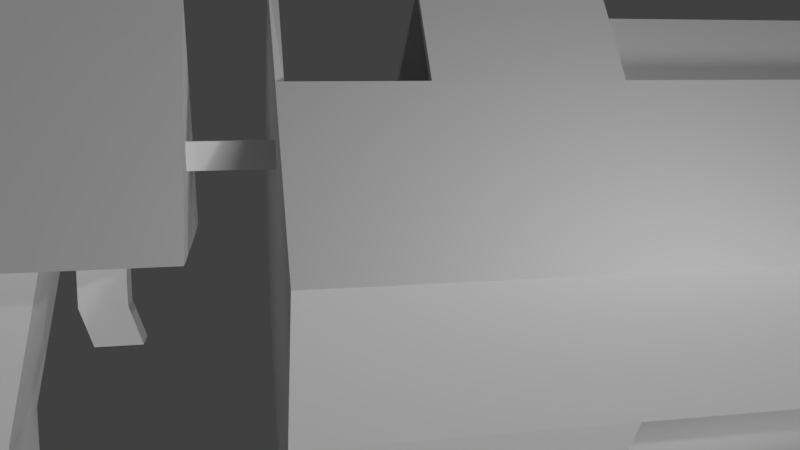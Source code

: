 # Source: Arma.blend  (saved by Blender 2.79.0; exported with 4.5.12 LTS)
import bpy
from mathutils import Matrix  # noqa: F401  (used for matrix-valued properties, if any)

bpy.ops.wm.read_factory_settings(use_empty=True)
scene = bpy.context.scene
scene.name = 'Scene'

# ---- collections
col_collection_1 = bpy.data.collections.new('Collection 1'); scene.collection.children.link(col_collection_1)

# ---- world
world_world = bpy.data.worlds.new('World'); scene.world = world_world
world_world.color = (0.05088, 0.05088, 0.05088)
world_world.use_sun_shadow = False
world_world.sun_shadow_jitter_overblur = 0.0
world_world.cycles.sampling_method = 'MANUAL'

# ---- cameras
cam_camera = bpy.data.cameras.new('Camera')
cam_camera.clip_end = 100.0
cam_camera.lens = 35.0
cam_camera.sensor_width = 32.0
cam_camera.sensor_height = 18.0
cam_camera.ortho_scale = 7.314
cam_camera.dof.focus_distance = 0.0
cam_camera.dof.aperture_fstop = 128.0

# ---- lights
light_sun = bpy.data.lights.new('Sun', 'SUN')
light_sun.transmission_factor = 0.0
light_sun.angle = 0.1993
light_sun.energy = 1.0
light_sun.shadow_buffer_clip_start = 0.5
light_sun.shadow_soft_size = 0.1
light_sun.shadow_cascade_max_distance = 1000.0
light_lamp_001 = bpy.data.lights.new('Lamp.001', 'POINT')
light_lamp_001.transmission_factor = 0.0
light_lamp_001.cutoff_distance = 30.0
light_lamp_001.energy = 100.0
light_lamp_001.shadow_buffer_clip_start = 1.001
light_lamp_001.shadow_soft_size = 0.1
light_lamp_001.shadow_maximum_resolution = 0.006
light_lamp_001.use_absolute_resolution = True
light_lamp = bpy.data.lights.new('Lamp', 'POINT')
light_lamp.transmission_factor = 0.0
light_lamp.cutoff_distance = 30.0
light_lamp.energy = 100.0
light_lamp.shadow_buffer_clip_start = 1.001
light_lamp.shadow_soft_size = 0.1
light_lamp.shadow_maximum_resolution = 0.006
light_lamp.use_absolute_resolution = True

# ---- meshes
me_cube_009 = bpy.data.meshes.new('Cube.009')
me_cube_009.from_pydata([(-1.463, -1.0, -2.16), (-1.463, -1.0, 1.0), (-1.463, 1.0, -2.16), (-1.463, 1.0, 1.0), (0.1852, -1.0, -2.16), (0.1852, -1.0, 1.0), (0.1852, 1.0, -2.16), (0.1852, 1.0, 1.0), (-1.463, 1.568, -3.846), (-1.463, -0.4325, -3.846), (0.1852, 1.568, -3.846), (0.1852, -0.4325, -3.846)], [], [(0, 1, 3, 2), (2, 3, 7, 6), (6, 7, 5, 4), (4, 5, 1, 0), (4, 0, 9, 11), (7, 3, 1, 5), (8, 10, 11, 9), (6, 4, 11, 10), (2, 6, 10, 8), (0, 2, 8, 9)])
_uv = me_cube_009.uv_layers.new(name='UVMap')
_uv.uv.foreach_set('vector', [0.2685, 0.2223, 0.2685, 0.2223, 0.2685, 0.2223, 0.2685, 0.2223, 0.2685, 0.2223, 0.2685, 0.2223, 0.2685, 0.2223, 0.2685, 0.2223, 0.2454, 0.2626, 0.2454, 0.2916, 0.227, 0.2916, 0.227, 0.2626, 0.2685, 0.2223, 0.2685, 0.2223, 0.2685, 0.2223, 0.2685, 0.2223, 0.2685, 0.2223, 0.2685, 0.2223, 0.2685, 0.2223, 0.2685, 0.2223, -0.02713, 0.04961, -0.02713, 0.04961, -0.02713, 0.04961, -0.02713, 0.04961, 0.3205, 0.7137, 0.3205, 0.7137, 0.3205, 0.7137, 0.3205, 0.7137, 0.2454, 0.2626, 0.227, 0.2626, 0.2322, 0.2471, 0.2506, 0.2471, 0.2634, 0.2109, 0.2634, 0.2109, 0.2634, 0.2109, 0.2634, 0.2109, 0.2685, 0.2223, 0.2685, 0.2223, 0.2685, 0.2223, 0.2685, 0.2223])
me_cube_009.use_remesh_preserve_volume = False
me_cube_009.use_remesh_preserve_attributes = False
me_cube_009.use_mirror_vertex_groups = False
me_cube_009.update()
me_cube_008 = bpy.data.meshes.new('Cube.008')
me_cube_008.from_pydata([(-1.0, -1.0, -1.0), (-1.0, -1.0, 1.0), (-1.0, 6.728, -1.0), (-1.0, 6.728, 1.0), (1.0, -1.0, -1.0), (1.0, -1.0, 1.0), (1.0, 6.728, -1.0), (1.0, 6.728, 1.0)], [], [(0, 1, 3, 2), (2, 3, 7, 6), (6, 7, 5, 4), (4, 5, 1, 0), (2, 6, 4, 0), (7, 3, 1, 5)])
_uv = me_cube_008.uv_layers.new(name='UVMap')
_uv.uv.foreach_set('vector', [0.2514, 0.2046, 0.2762, 0.2046, 0.2762, 0.2294, 0.2514, 0.2294, 0.2514, 0.2046, 0.2762, 0.2046, 0.2762, 0.2294, 0.2514, 0.2294, 0.2514, 0.2046, 0.2762, 0.2046, 0.2762, 0.2294, 0.2514, 0.2294, 0.2514, 0.2046, 0.2762, 0.2046, 0.2762, 0.2294, 0.2514, 0.2294, 0.2514, 0.2046, 0.2762, 0.2046, 0.2762, 0.2294, 0.2514, 0.2294, 0.2514, 0.2046, 0.2762, 0.2046, 0.2762, 0.2294, 0.2514, 0.2294])
me_cube_008.use_remesh_preserve_volume = False
me_cube_008.use_remesh_preserve_attributes = False
me_cube_008.use_mirror_vertex_groups = False
me_cube_008.update()
me_cube_004 = bpy.data.meshes.new('Cube.004')
me_cube_004.from_pydata([(-1.0, -1.0, -1.0), (-1.0, -1.0, 1.0), (-1.0, 6.647, -1.0), (-1.0, 6.647, 1.0), (1.0, -1.0, -1.0), (1.0, -1.0, 1.0), (1.0, 6.647, -1.0), (1.0, 6.647, 1.0)], [], [(0, 1, 3, 2), (2, 3, 7, 6), (6, 7, 5, 4), (4, 5, 1, 0), (2, 6, 4, 0), (7, 3, 1, 5)])
_uv = me_cube_004.uv_layers.new(name='UVMap')
_uv.uv.foreach_set('vector', [0.2716, 0.2252, 0.2716, 0.2252, 0.2716, 0.2252, 0.2716, 0.2252, 0.2587, 0.2476, 0.2587, 0.2093, 0.297, 0.2093, 0.297, 0.2476, 0.2716, 0.2252, 0.2716, 0.2252, 0.2716, 0.2252, 0.2716, 0.2252, 0.2716, 0.2252, 0.2716, 0.2252, 0.2716, 0.2252, 0.2716, 0.2252, 0.2716, 0.2252, 0.2716, 0.2252, 0.2716, 0.2252, 0.2716, 0.2252, 0.2716, 0.2252, 0.2716, 0.2252, 0.2716, 0.2252, 0.2716, 0.2252])
me_cube_004.use_remesh_preserve_volume = False
me_cube_004.use_remesh_preserve_attributes = False
me_cube_004.use_mirror_vertex_groups = False
me_cube_004.update()
me_cube_001 = bpy.data.meshes.new('Cube.001')
me_cube_001.from_pydata([(-0.5737, -1.0, -1.428), (-1.0, -1.0, 1.0), (-0.5737, 1.0, -1.428), (-1.0, 1.0, 1.0), (0.4356, -1.0, -0.434), (1.42, -1.0, 0.5661), (0.4356, 1.0, -0.434), (1.426, 1.0, 0.5725), (-0.5584, -0.9944, -1.416), (-0.986, -0.9944, 0.9921), (0.4283, -0.9944, -0.4206), (1.426, -0.9944, 0.5618), (-0.5737, -0.05876, -1.428), (-1.0, -0.05876, 1.0), (0.4356, -0.05876, -0.434), (1.423, -0.05876, 0.5691), (-0.17, 1.0, -1.03), (-0.02947, 1.0, 0.829), (-0.17, -1.0, -1.03), (-0.03202, -1.0, 0.8264), (-0.03082, -0.05876, 0.8276), (-0.17, -0.05876, -1.03), (-0.837, -1.0, 0.0717), (-0.837, 1.0, 0.0717), (1.047, 1.0, 0.1876), (1.044, -1.0, 0.1836), (1.045, -0.05876, 0.1855), (-0.837, -0.05876, 0.0717), (-0.08319, 1.0, 0.1181), (-0.5737, -0.7713, -1.428), (1.421, -0.7713, 0.5668), (-1.0, -0.7713, 1.0), (2.496, -1.301, -1.831), (-0.03173, -0.7713, 0.8267), (-0.17, -0.7713, -1.03), (-0.837, -0.7713, 0.0717), (1.044, -0.7713, 0.1841), (0.5634, 1.0, 0.7245), (0.07664, -1.0, -0.7874), (0.5612, -0.05876, 0.7224), (0.07664, 1.0, -0.7874), (0.5592, -1.0, 0.7204), (0.07664, -0.05876, -0.7874), (0.3772, 1.0, 0.1464), (0.5597, -0.7713, 0.7209), (0.07664, -0.7713, -0.7874), (-0.7163, 1.0, -0.6155), (0.767, 1.0, -0.09735), (0.7649, -1.0, -0.09948), (0.7659, -0.05876, -0.09848), (-0.7163, -0.05876, -0.6155), (-0.123, 1.0, -0.4083), (-0.7163, -1.0, -0.6155), (0.7651, -0.7713, -0.09924), (-0.7163, -0.7713, -0.6155), (0.2395, 1.0, -0.2816), (1.764, -1.301, -1.098), (1.435, -1.301, -1.433), (1.076, -1.301, -1.786), (1.435, -0.3594, -1.433), (1.765, -0.3594, -1.097), (1.764, -1.072, -1.098), (1.076, -0.3594, -1.786), (1.076, -1.072, -1.786), (2.167, -1.301, -2.165), (1.808, -1.301, -2.519), (2.167, -1.072, -2.165), (2.167, -0.3594, -2.165), (2.497, -0.3594, -1.83), (2.497, -1.072, -1.83), (1.808, -0.3594, -2.519), (1.808, -1.072, -2.519), (-1.0, 0.5551, 1.0), (0.4356, 0.555, -0.434), (-0.5737, 0.5551, -1.428), (1.425, 0.5551, 0.571), (-0.17, 0.5551, -1.03), (-0.03004, 0.5551, 0.8284), (1.047, 0.5551, 0.1867), (-0.837, 0.5551, 0.0717), (0.5624, 0.5551, 0.7236), (0.07664, 0.555, -0.7874), (-0.7163, 0.5551, -0.6155), (0.7665, 0.555, -0.09782), (-0.5737, 0.2104, -1.428), (1.424, 0.2104, 0.5699), (-0.17, 0.2104, -1.03), (-0.03048, 0.2104, 0.828), (1.046, 0.2104, 0.186), (0.5617, 0.2104, 0.7229), (0.07664, 0.2103, -0.7874), (0.7662, 0.2103, -0.09819), (-1.0, 0.2104, 1.0), (0.4356, 0.2103, -0.434), (-0.837, 0.2104, 0.0717), (-0.7163, 0.2104, -0.6155)], [], [(79, 72, 3, 23), (43, 37, 7, 24), (36, 30, 5, 25), (42, 14, 59, 62), (33, 31, 1, 19), (8, 9, 11, 10), (87, 92, 13, 20), (90, 93, 14, 42), (88, 85, 15, 26), (35, 31, 13, 27), (84, 86, 21, 12), (89, 87, 20, 39), (44, 33, 19, 41), (29, 34, 18, 0), (23, 3, 17, 28), (46, 23, 28, 51), (54, 35, 27, 50), (91, 88, 26, 49), (53, 36, 25, 48), (55, 43, 24, 47), (82, 79, 23, 46), (49, 26, 36, 53), (52, 22, 35, 54), (12, 21, 34, 29), (39, 20, 33, 44), (22, 1, 31, 35), (20, 13, 31, 33), (48, 4, 57, 56), (26, 15, 30, 36), (21, 42, 45, 34), (15, 39, 44, 30), (51, 28, 43, 55), (30, 44, 41, 5), (85, 89, 39, 15), (86, 90, 42, 21), (34, 45, 38, 18), (28, 17, 37, 43), (16, 51, 55, 40), (0, 52, 54, 29), (45, 42, 62, 63), (74, 82, 46, 2), (40, 55, 47, 6), (49, 53, 61, 60), (93, 91, 49, 14), (29, 54, 50, 12), (2, 46, 51, 16), (62, 59, 67, 70), (60, 61, 69, 68), (57, 58, 65, 64), (58, 63, 71, 65), (14, 49, 60, 59), (4, 38, 58, 57), (38, 45, 63, 58), (53, 48, 56, 61), (71, 66, 64, 65), (70, 67, 66, 71), (67, 68, 69, 66), (66, 69, 32, 64), (61, 56, 32, 69), (59, 60, 68, 67), (63, 62, 70, 71), (56, 57, 64, 32), (6, 47, 83, 73), (84, 95, 82, 74), (16, 40, 81, 76), (7, 37, 80, 75), (95, 94, 79, 82), (47, 24, 78, 83), (37, 17, 77, 80), (2, 16, 76, 74), (24, 7, 75, 78), (40, 6, 73, 81), (17, 3, 72, 77), (94, 92, 72, 79), (27, 13, 92, 94), (50, 27, 94, 95), (12, 50, 95, 84), (73, 83, 91, 93), (76, 81, 90, 86), (75, 80, 89, 85), (83, 78, 88, 91), (80, 77, 87, 89), (74, 76, 86, 84), (78, 75, 85, 88), (81, 73, 93, 90), (77, 72, 92, 87)])
_uv = me_cube_001.uv_layers.new(name='UVMap')
_uv.uv.foreach_set('vector', [0.4597, 0.7124, 0.4597, 0.5344, 0.5125, 0.5344, 0.5125, 0.7124, 0.1315, 0.2618, 0.09781, 0.3633, 0.0, 0.3068, 0.05222, 0.2476, 0.4853, 0.103, 0.4853, 0.001509, 0.5125, 0.001704, 0.5125, 0.1031, 0.202, 0.3108, 0.2011, 0.3087, 0.2039, 0.308, 0.2039, 0.308, 0.7228, 0.1858, 0.7228, 8.558e-07, 0.75, 9.459e-07, 0.75, 0.1858, 0.2384, 0.9949, 0.0, 0.7309, 0.2384, 0.4656, 0.2374, 0.7301, 0.6063, 0.186, 0.6063, 3.829e-07, 0.6382, 4.73e-07, 0.6382, 0.186, 0.3688, 0.362, 0.3688, 0.2668, 0.4007, 0.2668, 0.4007, 0.362, 0.3688, 0.1024, 0.3688, 0.0006729, 0.4007, 0.0009022, 0.4007, 0.1026, 0.3022, 0.7124, 0.3022, 0.5344, 0.3868, 0.5344, 0.3868, 0.7124, 0.3688, 0.5344, 0.3688, 0.4273, 0.4007, 0.4273, 0.4007, 0.5344, 0.6063, 0.2997, 0.6063, 0.186, 0.6382, 0.186, 0.6382, 0.2996, 0.7228, 0.2993, 0.7228, 0.1858, 0.75, 0.1858, 0.75, 0.2993, 0.4853, 0.5344, 0.4853, 0.4273, 0.5125, 0.4273, 0.5125, 0.5344, 0.275, 0.2876, 0.275, 0.4656, 0.165, 0.4021, 0.1859, 0.2716, 0.275, 0.1558, 0.275, 0.2876, 0.1859, 0.2716, 0.2013, 0.1749, 0.3022, 0.8442, 0.3022, 0.7124, 0.3868, 0.7124, 0.3868, 0.8442, 0.3688, 0.1778, 0.3688, 0.1024, 0.4007, 0.1026, 0.4007, 0.1779, 0.4853, 0.1781, 0.4853, 0.103, 0.5125, 0.1031, 0.5125, 0.1781, 0.1564, 0.1867, 0.1315, 0.2618, 0.05222, 0.2476, 0.09087, 0.2037, 0.4597, 0.8442, 0.4597, 0.7124, 0.5125, 0.7124, 0.5125, 0.8442, 0.4007, 0.1779, 0.4007, 0.1026, 0.4853, 0.103, 0.4853, 0.1781, 0.275, 0.8442, 0.275, 0.7124, 0.3022, 0.7124, 0.3022, 0.8442, 0.4007, 0.5344, 0.4007, 0.4273, 0.4853, 0.4273, 0.4853, 0.5344, 0.6382, 0.2996, 0.6382, 0.186, 0.7228, 0.1858, 0.7228, 0.2993, 0.275, 0.7124, 0.275, 0.5344, 0.3022, 0.5344, 0.3022, 0.7124, 0.6382, 0.186, 0.6382, 4.73e-07, 0.7228, 8.558e-07, 0.7228, 0.1858, 0.2067, 0.3025, 0.2102, 0.3061, 0.2039, 0.3079, 0.2038, 0.3079, 0.4007, 0.1026, 0.4007, 0.0009022, 0.4853, 0.001509, 0.4853, 0.103, 0.4007, 0.4273, 0.4007, 0.362, 0.4853, 0.362, 0.4853, 0.4273, 0.6382, 0.4649, 0.6382, 0.2996, 0.7228, 0.2993, 0.7228, 0.4646, 0.2013, 0.1749, 0.1859, 0.2716, 0.1315, 0.2618, 0.1564, 0.1867, 0.7228, 0.4646, 0.7228, 0.2993, 0.75, 0.2993, 0.75, 0.4645, 0.6063, 0.4651, 0.6063, 0.2997, 0.6382, 0.2996, 0.6382, 0.4649, 0.3688, 0.4273, 0.3688, 0.362, 0.4007, 0.362, 0.4007, 0.4273, 0.4853, 0.4273, 0.4853, 0.362, 0.5125, 0.362, 0.5125, 0.4273, 0.1859, 0.2716, 0.165, 0.4021, 0.09781, 0.3633, 0.1315, 0.2618, 0.2196, 0.06076, 0.2013, 0.1749, 0.1564, 0.1867, 0.1858, 0.09787, 0.275, 1.0, 0.275, 0.8442, 0.3022, 0.8442, 0.3022, 1.0, 0.207, 0.3118, 0.202, 0.3108, 0.2039, 0.308, 0.2039, 0.3079, 0.4597, 1.0, 0.4597, 0.8442, 0.5125, 0.8442, 0.5125, 1.0, 0.1858, 0.09787, 0.1564, 0.1867, 0.09087, 0.2037, 0.1365, 0.1519, 0.2008, 0.3066, 0.2048, 0.3028, 0.2038, 0.308, 0.2038, 0.308, 0.3688, 0.2668, 0.3688, 0.1778, 0.4007, 0.1779, 0.4007, 0.2668, 0.3022, 1.0, 0.3022, 0.8442, 0.3868, 0.8442, 0.3868, 1.0, 0.275, 0.0, 0.275, 0.1558, 0.2013, 0.1749, 0.2196, 0.06076, 0.2039, 0.308, 0.2039, 0.308, 0.2039, 0.308, 0.2039, 0.308, 0.2038, 0.308, 0.2038, 0.308, 0.2039, 0.308, 0.2039, 0.308, 0.2039, 0.3079, 0.2039, 0.3079, 0.2039, 0.308, 0.2039, 0.308, 0.2039, 0.3079, 0.2039, 0.3079, 0.2039, 0.308, 0.2039, 0.308, 0.2011, 0.3087, 0.2008, 0.3066, 0.2038, 0.308, 0.2039, 0.308, 0.2102, 0.3061, 0.2087, 0.3113, 0.2039, 0.3079, 0.2039, 0.3079, 0.2087, 0.3113, 0.207, 0.3118, 0.2039, 0.3079, 0.2039, 0.3079, 0.2048, 0.3028, 0.2067, 0.3025, 0.2038, 0.3079, 0.2038, 0.308, 0.2039, 0.308, 0.2039, 0.308, 0.2039, 0.308, 0.2039, 0.308, 0.2039, 0.308, 0.2039, 0.308, 0.2039, 0.308, 0.2039, 0.308, 0.2039, 0.308, 0.2039, 0.308, 0.2039, 0.308, 0.2039, 0.308, 0.2039, 0.308, 0.2039, 0.308, 0.2039, 0.308, 0.2039, 0.308, 0.2038, 0.308, 0.2038, 0.3079, 0.2039, 0.308, 0.2039, 0.308, 0.2039, 0.308, 0.2038, 0.308, 0.2039, 0.308, 0.2039, 0.308, 0.2039, 0.3079, 0.2039, 0.308, 0.2039, 0.308, 0.2039, 0.308, 0.2038, 0.3079, 0.2039, 0.3079, 0.2039, 0.308, 0.2039, 0.308, 0.275, 0.2668, 0.275, 0.1776, 0.3278, 0.1777, 0.3278, 0.2668, 0.4187, 1.0, 0.4187, 0.8442, 0.4597, 0.8442, 0.4597, 1.0, 0.275, 0.4273, 0.275, 0.362, 0.3278, 0.362, 0.3278, 0.4273, 0.5125, 0.4655, 0.5125, 0.2999, 0.5653, 0.2998, 0.5653, 0.4652, 0.4187, 0.8442, 0.4187, 0.7124, 0.4597, 0.7124, 0.4597, 0.8442, 0.275, 0.1776, 0.275, 0.102, 0.3278, 0.1023, 0.3278, 0.1777, 0.5125, 0.2999, 0.5125, 0.1862, 0.5653, 0.1861, 0.5653, 0.2998, 0.275, 0.5344, 0.275, 0.4273, 0.3278, 0.4273, 0.3278, 0.5344, 0.275, 0.102, 0.275, 0.0, 0.3278, 0.0003791, 0.3278, 0.1023, 0.275, 0.362, 0.275, 0.2668, 0.3278, 0.2668, 0.3278, 0.362, 0.5125, 0.1862, 0.5125, 0.0, 0.5653, 2.027e-07, 0.5653, 0.1861, 0.4187, 0.7124, 0.4187, 0.5344, 0.4597, 0.5344, 0.4597, 0.7124, 0.3868, 0.7124, 0.3868, 0.5344, 0.4187, 0.5344, 0.4187, 0.7124, 0.3868, 0.8442, 0.3868, 0.7124, 0.4187, 0.7124, 0.4187, 0.8442, 0.3868, 1.0, 0.3868, 0.8442, 0.4187, 0.8442, 0.4187, 1.0, 0.3278, 0.2668, 0.3278, 0.1777, 0.3688, 0.1778, 0.3688, 0.2668, 0.3278, 0.4273, 0.3278, 0.362, 0.3688, 0.362, 0.3688, 0.4273, 0.5653, 0.4652, 0.5653, 0.2998, 0.6063, 0.2997, 0.6063, 0.4651, 0.3278, 0.1777, 0.3278, 0.1023, 0.3688, 0.1024, 0.3688, 0.1778, 0.5653, 0.2998, 0.5653, 0.1861, 0.6063, 0.186, 0.6063, 0.2997, 0.3278, 0.5344, 0.3278, 0.4273, 0.3688, 0.4273, 0.3688, 0.5344, 0.3278, 0.1023, 0.3278, 0.0003791, 0.3688, 0.0006729, 0.3688, 0.1024, 0.3278, 0.362, 0.3278, 0.2668, 0.3688, 0.2668, 0.3688, 0.362, 0.5653, 0.1861, 0.5653, 2.027e-07, 0.6063, 3.829e-07, 0.6063, 0.186])
me_cube_001.use_remesh_preserve_volume = False
me_cube_001.use_remesh_preserve_attributes = False
me_cube_001.use_mirror_vertex_groups = False
me_cube_001.update()
me_cylinder_001 = bpy.data.meshes.new('Cylinder.001')
me_cylinder_001.from_pydata([(0.0, 0.5974, -9.14), (0.0, 0.9818, 0.6325), (0.1951, 0.5781, -9.14), (0.1951, 0.9626, 0.6325), (0.3827, 0.5212, -9.14), (0.3827, 0.9057, 0.6325), (0.5556, 0.4288, -9.14), (0.5556, 0.8133, 0.6325), (0.7071, 0.3045, -9.14), (0.7071, 0.6889, 0.6325), (0.8315, 0.1529, -9.14), (0.8315, 0.5374, 0.6325), (0.9239, -0.01997, -9.14), (0.9239, 0.3645, 0.6325), (0.9808, -0.2076, -9.14), (0.9808, 0.1769, 0.6325), (1.0, -0.4026, -9.14), (1.0, -0.01818, 0.6325), (0.9808, -0.5977, -9.14), (0.9808, -0.2133, 0.6325), (0.9239, -0.7853, -9.14), (0.9239, -0.4009, 0.6325), (0.8315, -0.9582, -9.14), (0.8315, -0.5738, 0.6325), (0.7071, -1.11, -9.14), (0.7071, -0.7253, 0.6325), (0.5556, -1.234, -9.14), (0.5556, -0.8497, 0.6325), (0.3827, -1.327, -9.14), (0.3827, -0.9421, 0.6325), (0.1951, -1.383, -9.14), (0.1951, -0.999, 0.6325), (-3.258e-07, -1.403, -9.14), (-3.258e-07, -1.018, 0.6325), (-0.1951, -1.383, -9.14), (-0.1951, -0.999, 0.6325), (-0.3827, -1.327, -9.14), (-0.3827, -0.9421, 0.6325), (-0.5556, -1.234, -9.14), (-0.5556, -0.8496, 0.6325), (-0.7071, -1.11, -9.14), (-0.7071, -0.7253, 0.6325), (-0.8315, -0.9582, -9.14), (-0.8315, -0.5738, 0.6325), (-0.9239, -0.7853, -9.14), (-0.9239, -0.4009, 0.6325), (-0.9808, -0.5977, -9.14), (-0.9808, -0.2133, 0.6325), (-1.0, -0.4026, -9.14), (-1.0, -0.01818, 0.6325), (-0.9808, -0.2076, -9.14), (-0.9808, 0.1769, 0.6325), (-0.9239, -0.01996, -9.14), (-0.9239, 0.3645, 0.6325), (-0.8315, 0.1529, -9.14), (-0.8315, 0.5374, 0.6325), (-0.7071, 0.3045, -9.14), (-0.7071, 0.6889, 0.6325), (-0.5556, 0.4288, -9.14), (-0.5556, 0.8133, 0.6325), (-0.3827, 0.5212, -9.14), (-0.3827, 0.9057, 0.6325), (-0.1951, 0.5781, -9.14), (-0.1951, 0.9626, 0.6325)], [], [(0, 1, 3, 2), (2, 3, 5, 4), (4, 5, 7, 6), (6, 7, 9, 8), (8, 9, 11, 10), (10, 11, 13, 12), (12, 13, 15, 14), (14, 15, 17, 16), (16, 17, 19, 18), (18, 19, 21, 20), (20, 21, 23, 22), (22, 23, 25, 24), (24, 25, 27, 26), (26, 27, 29, 28), (28, 29, 31, 30), (30, 31, 33, 32), (32, 33, 35, 34), (34, 35, 37, 36), (36, 37, 39, 38), (38, 39, 41, 40), (40, 41, 43, 42), (42, 43, 45, 44), (44, 45, 47, 46), (46, 47, 49, 48), (48, 49, 51, 50), (50, 51, 53, 52), (52, 53, 55, 54), (54, 55, 57, 56), (56, 57, 59, 58), (58, 59, 61, 60), (60, 61, 63, 62), (62, 63, 1, 0), (0, 2, 4, 6, 8, 10, 12, 14, 16, 18, 20, 22, 24, 26, 28, 30, 32, 34, 36, 38, 40, 42, 44, 46, 48, 50, 52, 54, 56, 58, 60, 62)])
me_cylinder_001.polygons.foreach_set('use_smooth', [True] * 33)
_uv = me_cylinder_001.uv_layers.new(name='UVMap')
_uv.uv.foreach_set('vector', [0.4028, 0.6466, 0.3745, 0.6316, 0.3765, 0.6285, 0.4013, 0.6488, 0.4013, 0.6488, 0.3765, 0.6285, 0.379, 0.6258, 0.3995, 0.6506, 0.3995, 0.6506, 0.379, 0.6258, 0.3821, 0.6237, 0.3973, 0.652, 0.3973, 0.652, 0.3821, 0.6237, 0.3855, 0.6222, 0.3949, 0.6529, 0.3949, 0.6529, 0.3855, 0.6222, 0.3891, 0.6216, 0.3924, 0.6534, 0.3924, 0.6534, 0.3891, 0.6216, 0.3928, 0.6216, 0.3898, 0.6533, 0.3898, 0.6533, 0.3928, 0.6216, 0.3964, 0.6224, 0.3874, 0.6527, 0.3874, 0.6527, 0.3964, 0.6224, 0.3998, 0.6239, 0.3851, 0.6517, 0.3851, 0.6517, 0.3998, 0.6239, 0.4028, 0.626, 0.383, 0.6502, 0.383, 0.6502, 0.4028, 0.626, 0.4053, 0.6286, 0.3813, 0.6484, 0.3813, 0.6484, 0.4053, 0.6286, 0.4072, 0.6316, 0.3799, 0.6463, 0.3799, 0.6463, 0.4072, 0.6316, 0.4085, 0.635, 0.379, 0.644, 0.379, 0.644, 0.4085, 0.635, 0.4092, 0.6385, 0.3785, 0.6416, 0.3785, 0.6416, 0.4092, 0.6385, 0.4092, 0.642, 0.3784, 0.6391, 0.3784, 0.6391, 0.4092, 0.642, 0.4085, 0.6456, 0.3789, 0.6367, 0.3789, 0.6367, 0.4085, 0.6456, 0.4072, 0.6489, 0.3798, 0.6344, 0.3798, 0.6344, 0.4072, 0.6489, 0.4051, 0.6518, 0.3812, 0.6323, 0.3812, 0.6323, 0.4051, 0.6518, 0.4026, 0.6543, 0.3829, 0.6305, 0.3829, 0.6305, 0.4026, 0.6543, 0.3996, 0.6563, 0.3849, 0.6291, 0.3849, 0.6291, 0.3996, 0.6563, 0.3963, 0.6578, 0.3872, 0.6281, 0.3872, 0.6281, 0.3963, 0.6578, 0.3928, 0.6586, 0.3897, 0.6276, 0.3897, 0.6276, 0.3928, 0.6586, 0.3892, 0.6587, 0.3922, 0.6276, 0.3922, 0.6276, 0.3892, 0.6587, 0.3856, 0.6581, 0.3946, 0.6281, 0.3946, 0.6281, 0.3856, 0.6581, 0.3822, 0.6569, 0.397, 0.629, 0.397, 0.629, 0.3822, 0.6569, 0.3791, 0.6549, 0.3991, 0.6304, 0.3991, 0.6304, 0.3791, 0.6549, 0.3764, 0.6524, 0.401, 0.6321, 0.401, 0.6321, 0.3764, 0.6524, 0.3743, 0.6494, 0.4025, 0.6342, 0.4025, 0.6342, 0.3743, 0.6494, 0.3728, 0.646, 0.4035, 0.6366, 0.4035, 0.6366, 0.3728, 0.646, 0.3721, 0.6423, 0.4041, 0.6391, 0.4041, 0.6391, 0.3721, 0.6423, 0.3722, 0.6386, 0.4042, 0.6417, 0.4042, 0.6417, 0.3722, 0.6386, 0.373, 0.635, 0.4037, 0.6442, 0.4037, 0.6442, 0.373, 0.635, 0.3745, 0.6316, 0.4028, 0.6466, 0.4028, 0.6466, 0.4013, 0.6488, 0.3995, 0.6506, 0.3973, 0.652, 0.3949, 0.6529, 0.3924, 0.6534, 0.3898, 0.6533, 0.3874, 0.6527, 0.3851, 0.6517, 0.383, 0.6502, 0.3813, 0.6484, 0.3799, 0.6463, 0.379, 0.644, 0.3785, 0.6416, 0.3784, 0.6391, 0.3789, 0.6367, 0.3798, 0.6344, 0.3812, 0.6323, 0.3829, 0.6305, 0.3849, 0.6291, 0.3872, 0.6281, 0.3897, 0.6276, 0.3922, 0.6276, 0.3946, 0.6281, 0.397, 0.629, 0.3991, 0.6304, 0.401, 0.6321, 0.4025, 0.6342, 0.4035, 0.6366, 0.4041, 0.6391, 0.4042, 0.6417, 0.4037, 0.6442])
me_cylinder_001.use_remesh_preserve_volume = False
me_cylinder_001.use_remesh_preserve_attributes = False
me_cylinder_001.use_mirror_vertex_groups = False
me_cylinder_001.update()
me_cube_006 = bpy.data.meshes.new('Cube.006')
me_cube_006.from_pydata([(-0.9161, -3.299, 0.4998), (-0.9161, 0.5139, 0.4998), (1.0, -3.643, 0.4776), (1.0, 0.6923, 0.4776), (0.0281, 0.4285, 1.56), (0.0281, -3.643, 1.56), (-0.5907, 1.0, 0.5822), (0.5508, 1.0, 0.5665), (0.0281, 1.319, 0.7199)], [], [(8, 4, 3, 7), (4, 1, 0, 5), (3, 4, 5, 2), (6, 1, 4, 8)])
_uv = me_cube_006.uv_layers.new(name='UVMap')
_uv.uv.foreach_set('vector', [0.1384, 0.3184, 0.141, 0.3206, 0.1349, 0.32, 0.1364, 0.3192, 0.147, 0.328, 0.141, 0.3283, 0.141, 0.3193, 0.147, 0.3184, 0.1349, 0.32, 0.141, 0.3206, 0.141, 0.3305, 0.1349, 0.3305, 0.1422, 0.3295, 0.141, 0.3283, 0.147, 0.328, 0.1445, 0.3305])
me_cube_006.use_remesh_preserve_volume = False
me_cube_006.use_remesh_preserve_attributes = False
me_cube_006.use_mirror_vertex_groups = False
me_cube_006.update()
me_cube_002 = bpy.data.meshes.new('Cube.002')
me_cube_002.from_pydata([(-0.7685, -3.433, -1.0), (-0.6292, -3.433, 1.0), (-0.7685, 1.0, -1.0), (-0.6292, 0.9913, 1.0), (0.7373, -3.433, -1.0), (0.5326, -3.433, 1.016), (0.7373, 1.0, -1.0), (0.5326, 0.9981, 1.016), (0.0, 1.0, -2.042), (0.0, 1.493, 1.601), (0.0, -3.433, -2.042), (0.0, -3.433, 1.657), (-1.483, -3.433, 0.0), (-1.483, 1.0, 0.0), (1.356, 1.0, 0.0), (1.356, -3.433, 0.0), (0.0, -3.433, 0.0), (-0.7685, 0.5627, -1.0), (-0.6292, 0.4295, 1.0), (0.7373, 0.5627, -1.0), (0.5326, 0.4295, 1.016), (0.0, 0.736, 1.657), (0.0, 0.5627, -2.042), (1.356, 0.5627, 0.0), (-1.483, 0.5627, 0.0), (-0.7685, -1.349, -1.0), (0.5326, -1.375, 1.016), (0.0, -1.315, 1.657), (0.0, -1.349, -2.042), (1.356, -1.349, 0.0), (-0.6292, -1.375, 1.0), (0.7373, -1.349, -1.0), (-1.483, -1.349, 0.0), (-0.7685, -2.538, -1.0), (0.5326, -2.553, 1.016), (0.0, -2.519, 1.657), (0.0, -2.538, -2.042), (1.356, -2.538, 0.0), (-0.6292, -2.553, 1.0), (0.7373, -2.538, -1.0), (-1.483, -2.538, 0.0), (-1.048, -3.433, 0.5091), (-1.048, 0.9956, 0.5091), (0.9367, 0.9991, 0.5173), (0.9367, -3.433, 0.5173), (0.0, -3.433, 0.8436), (0.9367, 0.4949, 0.5173), (-1.048, 0.4949, 0.5091), (-1.048, -1.363, 0.5091), (0.9367, -1.363, 0.5173), (-1.048, -2.546, 0.5091), (0.9367, -2.546, 0.5173), (0.6405, 0.9284, -0.963), (-0.7607, 0.9285, -0.9712), (0.006892, 0.9356, -1.991), (1.273, 0.9598, -0.1066), (-1.342, 0.9511, -0.1445), (-0.07459, 1.053, -0.1564)], [], [(47, 18, 3, 42), (51, 34, 5, 44), (45, 11, 1, 41), (36, 39, 4, 10), (12, 41, 50, 40), (29, 49, 51, 37), (33, 36, 10, 0), (44, 5, 11, 45), (4, 15, 16, 10), (10, 16, 12, 0), (39, 37, 15, 4), (17, 24, 13, 2), (25, 32, 24, 17), (6, 14, 23, 19), (2, 8, 22, 17), (7, 9, 21, 20), (9, 3, 18, 21), (8, 6, 19, 22), (43, 7, 20, 46), (48, 30, 18, 47), (50, 38, 30, 48), (33, 40, 32, 25), (19, 23, 29, 31), (46, 20, 26, 49), (0, 12, 40, 33), (41, 1, 38, 50), (31, 29, 37, 39), (25, 28, 36, 33), (26, 27, 35, 34), (27, 30, 38, 35), (28, 31, 39, 36), (49, 26, 34, 51), (23, 46, 49, 29), (40, 50, 48, 32), (32, 48, 47, 24), (14, 43, 46, 23), (15, 44, 45, 16), (16, 45, 41, 12), (37, 51, 44, 15), (24, 47, 42, 13), (53, 56, 57, 54), (54, 57, 55, 52)])
_uv = me_cube_002.uv_layers.new(name='UVMap')
_uv.uv.foreach_set('vector', [0.1936, 0.2026, 0.1132, 0.2159, 0.1132, 0.1019, 0.1936, 0.101, 0.3599, 0.8199, 0.4398, 0.8214, 0.4398, 1.0, 0.3599, 1.0, 0.6449, 0.3011, 0.5436, 0.3011, 0.6254, 0.1734, 0.6866, 0.08827, 0.2246, 0.3224, 0.2241, 0.3196, 0.2258, 0.32, 0.2257, 0.3213, 0.277, 1.0, 0.1936, 1.0, 0.1936, 0.8199, 0.277, 0.8184, 0.277, 0.577, 0.3599, 0.5797, 0.3599, 0.8199, 0.277, 0.8184, 0.2272, 0.3236, 0.2246, 0.3224, 0.2257, 0.3213, 0.2272, 0.3218, 0.6856, 0.4913, 0.6234, 0.4093, 0.5436, 0.3011, 0.6449, 0.3011, 0.2258, 0.32, 0.2266, 0.3186, 0.2277, 0.32, 0.2257, 0.3213, 0.2257, 0.3213, 0.2277, 0.32, 0.2288, 0.3215, 0.2272, 0.3218, 0.2241, 0.3196, 0.2256, 0.3173, 0.2266, 0.3186, 0.2258, 0.32, 0.2273, 0.36, 0.2564, 0.3473, 0.2648, 0.3575, 0.2273, 0.3739, 0.2273, 0.3283, 0.2334, 0.3261, 0.2564, 0.3473, 0.2273, 0.36, 0.1738, 0.3133, 0.1926, 0.2748, 0.203, 0.2857, 0.1882, 0.3143, 0.2273, 0.3739, 0.1883, 0.354, 0.1987, 0.3447, 0.2273, 0.36, 0.4398, 0.1004, 0.5382, 0.0, 0.5436, 0.1536, 0.4398, 0.2159, 0.005263, 0.0, 0.1132, 0.1019, 0.1132, 0.2159, 0.0, 0.1536, 0.1883, 0.354, 0.1738, 0.3133, 0.1882, 0.3143, 0.1987, 0.3447, 0.3599, 0.1002, 0.4398, 0.1004, 0.4398, 0.2159, 0.3599, 0.2026, 0.1936, 0.5797, 0.1132, 0.5823, 0.1132, 0.2159, 0.1936, 0.2026, 0.1936, 0.8199, 0.1132, 0.8214, 0.1132, 0.5823, 0.1936, 0.5797, 0.2272, 0.3236, 0.2299, 0.3227, 0.2334, 0.3261, 0.2273, 0.3283, 0.1882, 0.3143, 0.203, 0.2857, 0.2227, 0.3132, 0.219, 0.3187, 0.3599, 0.2026, 0.4398, 0.2159, 0.4398, 0.5823, 0.3599, 0.5797, 0.2272, 0.3218, 0.2288, 0.3215, 0.2299, 0.3227, 0.2272, 0.3236, 0.1936, 1.0, 0.1132, 1.0, 0.1132, 0.8214, 0.1936, 0.8199, 0.219, 0.3187, 0.2227, 0.3132, 0.2256, 0.3173, 0.2241, 0.3196, 0.2273, 0.3283, 0.2207, 0.3259, 0.2246, 0.3224, 0.2272, 0.3236, 0.4398, 0.5823, 0.5436, 0.5701, 0.5436, 0.8145, 0.4398, 0.8214, 2.97e-08, 0.5701, 0.1132, 0.5823, 0.1132, 0.8214, 4.454e-08, 0.8145, 0.2207, 0.3259, 0.219, 0.3187, 0.2241, 0.3196, 0.2246, 0.3224, 0.3599, 0.5797, 0.4398, 0.5823, 0.4398, 0.8214, 0.3599, 0.8199, 0.277, 0.1888, 0.3599, 0.2026, 0.3599, 0.5797, 0.277, 0.577, 0.277, 0.8184, 0.1936, 0.8199, 0.1936, 0.5797, 0.277, 0.577, 0.277, 0.577, 0.1936, 0.5797, 0.1936, 0.2026, 0.277, 0.1889, 0.277, 0.1001, 0.3599, 0.1002, 0.3599, 0.2026, 0.277, 0.1888, 0.75, 0.5764, 0.6856, 0.4913, 0.6449, 0.3011, 0.75, 0.3011, 0.75, 0.3011, 0.6449, 0.3011, 0.6866, 0.08827, 0.75, 0.0, 0.277, 0.8184, 0.3599, 0.8199, 0.3599, 1.0, 0.277, 1.0, 0.277, 0.1889, 0.1936, 0.2026, 0.1936, 0.101, 0.277, 0.1001, 0.2258, 0.32, 0.2266, 0.3186, 0.2277, 0.32, 0.2257, 0.3213, 0.2257, 0.3213, 0.2277, 0.32, 0.2288, 0.3215, 0.2272, 0.3218])
me_cube_002.use_remesh_preserve_volume = False
me_cube_002.use_remesh_preserve_attributes = False
me_cube_002.use_mirror_vertex_groups = False
me_cube_002.update()
me_cylinder = bpy.data.meshes.new('Cylinder')
me_cylinder.from_pydata([(1.574, -1.648, -5.587), (1.996, -1.557, 3.43), (1.769, -1.667, -5.587), (2.156, -1.573, 3.43), (1.956, -1.724, -5.587), (2.311, -1.62, 3.43), (2.129, -1.817, -5.587), (2.453, -1.696, 3.43), (2.281, -1.941, -5.587), (2.577, -1.798, 3.43), (2.405, -2.092, -5.587), (2.679, -1.923, 3.43), (2.498, -2.265, -5.587), (2.755, -2.065, 3.43), (2.555, -2.453, -5.587), (2.802, -2.219, 3.43), (2.574, -2.648, -5.587), (2.818, -2.379, 3.43), (2.555, -2.843, -5.587), (2.802, -2.539, 3.43), (2.498, -3.031, -5.587), (2.755, -2.694, 3.43), (2.405, -3.204, -5.587), (2.679, -2.836, 3.43), (2.281, -3.355, -5.587), (2.577, -2.96, 3.43), (2.129, -3.479, -5.587), (2.453, -3.062, 3.43), (1.956, -3.572, -5.587), (2.311, -3.138, 3.43), (1.769, -3.629, -5.587), (2.156, -3.185, 3.43), (1.574, -3.648, -5.587), (1.996, -3.201, 3.43), (1.379, -3.629, -5.587), (1.836, -3.185, 3.43), (1.191, -3.572, -5.587), (1.682, -3.138, 3.43), (1.018, -3.479, -5.587), (1.54, -3.062, 3.43), (0.8666, -3.355, -5.587), (1.415, -2.96, 3.43), (0.7422, -3.204, -5.587), (1.313, -2.836, 3.43), (0.6498, -3.031, -5.587), (1.237, -2.694, 3.43), (0.5929, -2.843, -5.587), (1.19, -2.539, 3.43), (0.5737, -2.648, -5.587), (1.174, -2.379, 3.43), (0.5929, -2.453, -5.587), (1.19, -2.219, 3.43), (0.6498, -2.265, -5.587), (1.237, -2.065, 3.43), (0.7422, -2.092, -5.587), (1.313, -1.923, 3.43), (0.8666, -1.941, -5.587), (1.415, -1.798, 3.43), (1.018, -1.817, -5.587), (1.54, -1.696, 3.43), (1.191, -1.724, -5.587), (1.682, -1.62, 3.43), (1.379, -1.667, -5.587), (1.836, -1.573, 3.43), (1.995, -1.38, 3.072), (2.19, -1.399, 3.072), (2.377, -1.456, 3.072), (2.55, -1.549, 3.072), (2.702, -1.673, 3.072), (2.826, -1.825, 3.072), (2.918, -1.997, 3.072), (2.975, -2.185, 3.072), (2.995, -2.38, 3.072), (2.975, -2.575, 3.072), (2.918, -2.763, 3.072), (2.826, -2.936, 3.072), (2.702, -3.087, 3.072), (2.55, -3.212, 3.072), (2.377, -3.304, 3.072), (2.19, -3.361, 3.072), (1.995, -3.38, 3.072), (1.8, -3.361, 3.072), (1.612, -3.304, 3.072), (1.439, -3.212, 3.072), (1.287, -3.087, 3.072), (1.163, -2.936, 3.072), (1.071, -2.763, 3.072), (1.014, -2.575, 3.072), (0.9946, -2.38, 3.072), (1.014, -2.185, 3.072), (1.071, -1.997, 3.072), (1.163, -1.825, 3.072), (1.287, -1.673, 3.072), (1.439, -1.549, 3.072), (1.612, -1.456, 3.072), (1.8, -1.399, 3.072), (1.996, -1.538, 3.401), (1.995, -1.382, 3.078), (2.189, -1.401, 3.078), (2.16, -1.554, 3.401), (2.376, -1.458, 3.078), (2.318, -1.602, 3.401), (2.549, -1.55, 3.078), (2.463, -1.68, 3.401), (2.7, -1.675, 3.078), (2.591, -1.784, 3.401), (2.824, -1.826, 3.078), (2.696, -1.912, 3.401), (2.916, -1.998, 3.078), (2.773, -2.057, 3.401), (2.973, -2.185, 3.078), (2.821, -2.215, 3.401), (2.992, -2.38, 3.078), (2.837, -2.379, 3.401), (2.973, -2.575, 3.078), (2.821, -2.543, 3.401), (2.916, -2.762, 3.078), (2.773, -2.701, 3.401), (2.824, -2.934, 3.078), (2.696, -2.847, 3.401), (2.7, -3.086, 3.078), (2.591, -2.974, 3.401), (2.549, -3.21, 3.078), (2.463, -3.079, 3.401), (2.376, -3.302, 3.078), (2.318, -3.156, 3.401), (2.189, -3.359, 3.078), (2.16, -3.204, 3.401), (1.995, -3.378, 3.078), (1.996, -3.221, 3.401), (1.8, -3.359, 3.078), (1.832, -3.204, 3.401), (1.613, -3.302, 3.078), (1.674, -3.156, 3.401), (1.44, -3.21, 3.078), (1.529, -3.079, 3.401), (1.289, -3.086, 3.078), (1.401, -2.974, 3.401), (1.165, -2.934, 3.078), (1.296, -2.847, 3.401), (1.073, -2.762, 3.078), (1.219, -2.701, 3.401), (1.016, -2.575, 3.078), (1.171, -2.543, 3.401), (0.9968, -2.38, 3.078), (1.155, -2.379, 3.401), (1.016, -2.185, 3.078), (1.171, -2.215, 3.401), (1.073, -1.998, 3.078), (1.219, -2.057, 3.401), (1.165, -1.826, 3.078), (1.296, -1.912, 3.401), (1.289, -1.675, 3.078), (1.401, -1.784, 3.401), (1.44, -1.55, 3.078), (1.529, -1.68, 3.401), (1.613, -1.458, 3.078), (1.674, -1.602, 3.401), (1.8, -1.401, 3.078), (1.832, -1.554, 3.401)], [], [(95, 158, 97, 64), (66, 100, 102, 67), (67, 102, 104, 68), (68, 104, 106, 69), (69, 106, 108, 70), (70, 108, 110, 71), (71, 110, 112, 72), (72, 112, 114, 73), (73, 114, 116, 74), (74, 116, 118, 75), (75, 118, 120, 76), (76, 120, 122, 77), (77, 122, 124, 78), (78, 124, 126, 79), (79, 126, 128, 80), (80, 128, 130, 81), (81, 130, 132, 82), (82, 132, 134, 83), (83, 134, 136, 84), (84, 136, 138, 85), (85, 138, 140, 86), (86, 140, 142, 87), (87, 142, 144, 88), (88, 144, 146, 89), (89, 146, 148, 90), (90, 148, 150, 91), (91, 150, 152, 92), (92, 152, 154, 93), (93, 154, 156, 94), (94, 156, 158, 95), (62, 95, 64, 0), (64, 97, 98, 65), (0, 2, 4, 6, 8, 10, 12, 14, 16, 18, 20, 22, 24, 26, 28, 30, 32, 34, 36, 38, 40, 42, 44, 46, 48, 50, 52, 54, 56, 58, 60, 62), (60, 94, 95, 62), (58, 93, 94, 60), (56, 92, 93, 58), (54, 91, 92, 56), (52, 90, 91, 54), (50, 89, 90, 52), (48, 88, 89, 50), (46, 87, 88, 48), (44, 86, 87, 46), (42, 85, 86, 44), (40, 84, 85, 42), (38, 83, 84, 40), (36, 82, 83, 38), (34, 81, 82, 36), (32, 80, 81, 34), (30, 79, 80, 32), (28, 78, 79, 30), (26, 77, 78, 28), (24, 76, 77, 26), (22, 75, 76, 24), (20, 74, 75, 22), (18, 73, 74, 20), (16, 72, 73, 18), (14, 71, 72, 16), (12, 70, 71, 14), (10, 69, 70, 12), (8, 68, 69, 10), (6, 67, 68, 8), (4, 66, 67, 6), (2, 65, 66, 4), (0, 64, 65, 2), (65, 98, 100, 66), (157, 61, 63, 159), (155, 59, 61, 157), (153, 57, 59, 155), (151, 55, 57, 153), (149, 53, 55, 151), (147, 51, 53, 149), (145, 49, 51, 147), (143, 47, 49, 145), (141, 45, 47, 143), (139, 43, 45, 141), (137, 41, 43, 139), (135, 39, 41, 137), (133, 37, 39, 135), (131, 35, 37, 133), (129, 33, 35, 131), (127, 31, 33, 129), (125, 29, 31, 127), (123, 27, 29, 125), (121, 25, 27, 123), (119, 23, 25, 121), (117, 21, 23, 119), (115, 19, 21, 117), (113, 17, 19, 115), (111, 15, 17, 113), (109, 13, 15, 111), (107, 11, 13, 109), (105, 9, 11, 107), (103, 7, 9, 105), (101, 5, 7, 103), (99, 3, 5, 101), (96, 1, 3, 99), (159, 96, 97, 158), (157, 159, 158, 156), (155, 157, 156, 154), (153, 155, 154, 152), (151, 153, 152, 150), (149, 151, 150, 148), (147, 149, 148, 146), (145, 147, 146, 144), (143, 145, 144, 142), (141, 143, 142, 140), (139, 141, 140, 138), (137, 139, 138, 136), (135, 137, 136, 134), (133, 135, 134, 132), (131, 133, 132, 130), (129, 131, 130, 128), (127, 129, 128, 126), (125, 127, 126, 124), (123, 125, 124, 122), (121, 123, 122, 120), (119, 121, 120, 118), (117, 119, 118, 116), (115, 117, 116, 114), (113, 115, 114, 112), (111, 113, 112, 110), (109, 111, 110, 108), (107, 109, 108, 106), (105, 107, 106, 104), (103, 105, 104, 102), (101, 103, 102, 100), (99, 101, 100, 98), (96, 99, 98, 97), (159, 63, 1, 96)])
me_cylinder.polygons.foreach_set('use_smooth', [True] * 129)
_uv = me_cylinder.uv_layers.new(name='UVMap')
_uv.uv.foreach_set('vector', [0.2622, 0.2382, 0.2623, 0.2384, 0.2564, 0.2384, 0.2564, 0.2382, 0.2452, 0.2348, 0.2451, 0.235, 0.2402, 0.2316, 0.2404, 0.2315, 0.2404, 0.2315, 0.2402, 0.2316, 0.2361, 0.2274, 0.2363, 0.2273, 0.2363, 0.2273, 0.2361, 0.2274, 0.2328, 0.2225, 0.233, 0.2224, 0.233, 0.2224, 0.2328, 0.2225, 0.2306, 0.217, 0.2308, 0.217, 0.2308, 0.217, 0.2306, 0.217, 0.2293, 0.2113, 0.2296, 0.2112, 0.2296, 0.2112, 0.2293, 0.2113, 0.2293, 0.2053, 0.2295, 0.2054, 0.2295, 0.2054, 0.2293, 0.2053, 0.2304, 0.1995, 0.2306, 0.1996, 0.2306, 0.1996, 0.2304, 0.1995, 0.2327, 0.1941, 0.2329, 0.1942, 0.2329, 0.1942, 0.2327, 0.1941, 0.236, 0.1892, 0.2361, 0.1893, 0.2361, 0.1893, 0.236, 0.1892, 0.2402, 0.185, 0.2403, 0.1852, 0.2403, 0.1852, 0.2402, 0.185, 0.2451, 0.1818, 0.2452, 0.182, 0.2452, 0.182, 0.2451, 0.1818, 0.2505, 0.1797, 0.2506, 0.1799, 0.2506, 0.1799, 0.2505, 0.1797, 0.2563, 0.1786, 0.2563, 0.1788, 0.2563, 0.1788, 0.2563, 0.1786, 0.2621, 0.1787, 0.2621, 0.1789, 0.2621, 0.1789, 0.2621, 0.1787, 0.2678, 0.1799, 0.2677, 0.1801, 0.2677, 0.1801, 0.2678, 0.1799, 0.2731, 0.1821, 0.273, 0.1823, 0.273, 0.1823, 0.2731, 0.1821, 0.278, 0.1854, 0.2778, 0.1855, 0.2778, 0.1855, 0.278, 0.1854, 0.2821, 0.1895, 0.2819, 0.1896, 0.2819, 0.1896, 0.2821, 0.1895, 0.2853, 0.1944, 0.2851, 0.1945, 0.2851, 0.1945, 0.2853, 0.1944, 0.2875, 0.1997, 0.2873, 0.1998, 0.2873, 0.1998, 0.2875, 0.1997, 0.2887, 0.2055, 0.2885, 0.2055, 0.2885, 0.2055, 0.2887, 0.2055, 0.2887, 0.2113, 0.2885, 0.2113, 0.2885, 0.2113, 0.2887, 0.2113, 0.2876, 0.217, 0.2874, 0.217, 0.2874, 0.217, 0.2876, 0.217, 0.2854, 0.2224, 0.2852, 0.2223, 0.2852, 0.2223, 0.2854, 0.2224, 0.2823, 0.2273, 0.2821, 0.2272, 0.2821, 0.2272, 0.2823, 0.2273, 0.2782, 0.2315, 0.2781, 0.2313, 0.2781, 0.2313, 0.2782, 0.2315, 0.2734, 0.2348, 0.2733, 0.2347, 0.2733, 0.2347, 0.2734, 0.2348, 0.268, 0.2372, 0.2679, 0.237, 0.2679, 0.237, 0.268, 0.2372, 0.2623, 0.2384, 0.2622, 0.2382, 0.2575, 0.19, 0.2622, 0.2382, 0.2564, 0.2382, 0.2612, 0.19, 0.2564, 0.2382, 0.2564, 0.2384, 0.2506, 0.2372, 0.2506, 0.237, 0.2612, 0.19, 0.2648, 0.1906, 0.2682, 0.1919, 0.2712, 0.1939, 0.2739, 0.1964, 0.2759, 0.1994, 0.2773, 0.2028, 0.278, 0.2064, 0.278, 0.2101, 0.2772, 0.2136, 0.2757, 0.217, 0.2736, 0.22, 0.271, 0.2225, 0.2679, 0.2244, 0.2646, 0.2257, 0.2611, 0.2263, 0.2575, 0.2263, 0.254, 0.2257, 0.2507, 0.2243, 0.2477, 0.2224, 0.2451, 0.2199, 0.2431, 0.2169, 0.2418, 0.2136, 0.2411, 0.2102, 0.2411, 0.2066, 0.2418, 0.2031, 0.2432, 0.1998, 0.2452, 0.1968, 0.2477, 0.1943, 0.2507, 0.1922, 0.254, 0.1908, 0.2575, 0.19, 0.254, 0.1908, 0.2679, 0.237, 0.2622, 0.2382, 0.2575, 0.19, 0.2507, 0.1922, 0.2733, 0.2347, 0.2679, 0.237, 0.254, 0.1908, 0.2477, 0.1943, 0.2781, 0.2313, 0.2733, 0.2347, 0.2507, 0.1922, 0.2452, 0.1968, 0.2821, 0.2272, 0.2781, 0.2313, 0.2477, 0.1943, 0.2432, 0.1998, 0.2852, 0.2223, 0.2821, 0.2272, 0.2452, 0.1968, 0.2418, 0.2031, 0.2874, 0.217, 0.2852, 0.2223, 0.2432, 0.1998, 0.2411, 0.2066, 0.2885, 0.2113, 0.2874, 0.217, 0.2418, 0.2031, 0.2411, 0.2102, 0.2885, 0.2055, 0.2885, 0.2113, 0.2411, 0.2066, 0.2418, 0.2136, 0.2873, 0.1998, 0.2885, 0.2055, 0.2411, 0.2102, 0.2431, 0.2169, 0.2851, 0.1945, 0.2873, 0.1998, 0.2418, 0.2136, 0.2451, 0.2199, 0.2819, 0.1896, 0.2851, 0.1945, 0.2431, 0.2169, 0.2477, 0.2224, 0.2778, 0.1855, 0.2819, 0.1896, 0.2451, 0.2199, 0.2507, 0.2243, 0.273, 0.1823, 0.2778, 0.1855, 0.2477, 0.2224, 0.254, 0.2257, 0.2677, 0.1801, 0.273, 0.1823, 0.2507, 0.2243, 0.2575, 0.2263, 0.2621, 0.1789, 0.2677, 0.1801, 0.254, 0.2257, 0.2611, 0.2263, 0.2563, 0.1788, 0.2621, 0.1789, 0.2575, 0.2263, 0.2646, 0.2257, 0.2506, 0.1799, 0.2563, 0.1788, 0.2611, 0.2263, 0.2679, 0.2244, 0.2452, 0.182, 0.2506, 0.1799, 0.2646, 0.2257, 0.271, 0.2225, 0.2403, 0.1852, 0.2452, 0.182, 0.2679, 0.2244, 0.2736, 0.22, 0.2361, 0.1893, 0.2403, 0.1852, 0.271, 0.2225, 0.2757, 0.217, 0.2329, 0.1942, 0.2361, 0.1893, 0.2736, 0.22, 0.2772, 0.2136, 0.2306, 0.1996, 0.2329, 0.1942, 0.2757, 0.217, 0.278, 0.2101, 0.2295, 0.2054, 0.2306, 0.1996, 0.2772, 0.2136, 0.278, 0.2064, 0.2296, 0.2112, 0.2295, 0.2054, 0.278, 0.2101, 0.2773, 0.2028, 0.2308, 0.217, 0.2296, 0.2112, 0.278, 0.2064, 0.2759, 0.1994, 0.233, 0.2224, 0.2308, 0.217, 0.2773, 0.2028, 0.2739, 0.1964, 0.2363, 0.2273, 0.233, 0.2224, 0.2759, 0.1994, 0.2712, 0.1939, 0.2404, 0.2315, 0.2363, 0.2273, 0.2739, 0.1964, 0.2682, 0.1919, 0.2452, 0.2348, 0.2404, 0.2315, 0.2712, 0.1939, 0.2648, 0.1906, 0.2506, 0.237, 0.2452, 0.2348, 0.2682, 0.1919, 0.2612, 0.19, 0.2564, 0.2382, 0.2506, 0.237, 0.2648, 0.1906, 0.2506, 0.237, 0.2506, 0.2372, 0.2451, 0.235, 0.2452, 0.2348, 0.2726, 0.2521, 0.2732, 0.254, 0.264, 0.2559, 0.2638, 0.2539, 0.2808, 0.2485, 0.2818, 0.2503, 0.2732, 0.254, 0.2726, 0.2521, 0.2881, 0.2435, 0.2894, 0.245, 0.2818, 0.2503, 0.2808, 0.2485, 0.2943, 0.2371, 0.2958, 0.2383, 0.2894, 0.245, 0.2881, 0.2435, 0.2991, 0.2297, 0.3008, 0.2307, 0.2958, 0.2383, 0.2943, 0.2371, 0.3025, 0.2216, 0.3044, 0.2222, 0.3008, 0.2307, 0.2991, 0.2297, 0.3043, 0.213, 0.3063, 0.2132, 0.3044, 0.2222, 0.3025, 0.2216, 0.3046, 0.2041, 0.3066, 0.204, 0.3063, 0.2132, 0.3043, 0.213, 0.3031, 0.1952, 0.3051, 0.1947, 0.3066, 0.204, 0.3046, 0.2041, 0.2999, 0.1866, 0.3018, 0.1856, 0.3051, 0.1947, 0.3031, 0.1952, 0.2946, 0.1791, 0.2961, 0.1777, 0.3018, 0.1856, 0.2999, 0.1866, 0.2879, 0.1729, 0.2892, 0.1713, 0.2961, 0.1777, 0.2946, 0.1791, 0.2804, 0.1682, 0.2813, 0.1664, 0.2892, 0.1713, 0.2879, 0.1729, 0.2722, 0.1649, 0.2727, 0.163, 0.2813, 0.1664, 0.2804, 0.1682, 0.2636, 0.1632, 0.2638, 0.1613, 0.2727, 0.163, 0.2722, 0.1649, 0.2548, 0.1632, 0.2546, 0.1612, 0.2638, 0.1613, 0.2636, 0.1632, 0.2461, 0.1648, 0.2455, 0.1629, 0.2546, 0.1612, 0.2548, 0.1632, 0.2378, 0.1681, 0.2369, 0.1663, 0.2455, 0.1629, 0.2461, 0.1648, 0.2303, 0.1729, 0.229, 0.1714, 0.2369, 0.1663, 0.2378, 0.1681, 0.2238, 0.1793, 0.2223, 0.178, 0.229, 0.1714, 0.2303, 0.1729, 0.2188, 0.1868, 0.2171, 0.1859, 0.2223, 0.178, 0.2238, 0.1793, 0.2155, 0.1952, 0.2135, 0.1947, 0.2171, 0.1859, 0.2188, 0.1868, 0.2139, 0.2041, 0.212, 0.204, 0.2135, 0.1947, 0.2155, 0.1952, 0.2142, 0.213, 0.2123, 0.2133, 0.212, 0.204, 0.2139, 0.2041, 0.2163, 0.2215, 0.2145, 0.2222, 0.2123, 0.2133, 0.2142, 0.213, 0.2199, 0.2294, 0.2182, 0.2303, 0.2145, 0.2222, 0.2163, 0.2215, 0.2245, 0.2367, 0.2229, 0.2379, 0.2182, 0.2303, 0.2199, 0.2294, 0.2304, 0.2432, 0.2291, 0.2447, 0.2229, 0.2379, 0.2245, 0.2367, 0.2376, 0.2484, 0.2366, 0.2501, 0.2291, 0.2447, 0.2304, 0.2432, 0.2459, 0.2521, 0.2453, 0.254, 0.2366, 0.2501, 0.2376, 0.2484, 0.2547, 0.2539, 0.2545, 0.2559, 0.2453, 0.254, 0.2459, 0.2521, 0.2638, 0.2539, 0.2547, 0.2539, 0.2564, 0.2384, 0.2623, 0.2384, 0.2726, 0.2521, 0.2638, 0.2539, 0.2623, 0.2384, 0.268, 0.2372, 0.2808, 0.2485, 0.2726, 0.2521, 0.268, 0.2372, 0.2734, 0.2348, 0.2881, 0.2435, 0.2808, 0.2485, 0.2734, 0.2348, 0.2782, 0.2315, 0.2943, 0.2371, 0.2881, 0.2435, 0.2782, 0.2315, 0.2823, 0.2273, 0.2991, 0.2297, 0.2943, 0.2371, 0.2823, 0.2273, 0.2854, 0.2224, 0.3025, 0.2216, 0.2991, 0.2297, 0.2854, 0.2224, 0.2876, 0.217, 0.3043, 0.213, 0.3025, 0.2216, 0.2876, 0.217, 0.2887, 0.2113, 0.3046, 0.2041, 0.3043, 0.213, 0.2887, 0.2113, 0.2887, 0.2055, 0.3031, 0.1952, 0.3046, 0.2041, 0.2887, 0.2055, 0.2875, 0.1997, 0.2999, 0.1866, 0.3031, 0.1952, 0.2875, 0.1997, 0.2853, 0.1944, 0.2946, 0.1791, 0.2999, 0.1866, 0.2853, 0.1944, 0.2821, 0.1895, 0.2879, 0.1729, 0.2946, 0.1791, 0.2821, 0.1895, 0.278, 0.1854, 0.2804, 0.1682, 0.2879, 0.1729, 0.278, 0.1854, 0.2731, 0.1821, 0.2722, 0.1649, 0.2804, 0.1682, 0.2731, 0.1821, 0.2678, 0.1799, 0.2636, 0.1632, 0.2722, 0.1649, 0.2678, 0.1799, 0.2621, 0.1787, 0.2548, 0.1632, 0.2636, 0.1632, 0.2621, 0.1787, 0.2563, 0.1786, 0.2461, 0.1648, 0.2548, 0.1632, 0.2563, 0.1786, 0.2505, 0.1797, 0.2378, 0.1681, 0.2461, 0.1648, 0.2505, 0.1797, 0.2451, 0.1818, 0.2303, 0.1729, 0.2378, 0.1681, 0.2451, 0.1818, 0.2402, 0.185, 0.2238, 0.1793, 0.2303, 0.1729, 0.2402, 0.185, 0.236, 0.1892, 0.2188, 0.1868, 0.2238, 0.1793, 0.236, 0.1892, 0.2327, 0.1941, 0.2155, 0.1952, 0.2188, 0.1868, 0.2327, 0.1941, 0.2304, 0.1995, 0.2139, 0.2041, 0.2155, 0.1952, 0.2304, 0.1995, 0.2293, 0.2053, 0.2142, 0.213, 0.2139, 0.2041, 0.2293, 0.2053, 0.2293, 0.2113, 0.2163, 0.2215, 0.2142, 0.213, 0.2293, 0.2113, 0.2306, 0.217, 0.2199, 0.2294, 0.2163, 0.2215, 0.2306, 0.217, 0.2328, 0.2225, 0.2245, 0.2367, 0.2199, 0.2294, 0.2328, 0.2225, 0.2361, 0.2274, 0.2304, 0.2432, 0.2245, 0.2367, 0.2361, 0.2274, 0.2402, 0.2316, 0.2376, 0.2484, 0.2304, 0.2432, 0.2402, 0.2316, 0.2451, 0.235, 0.2459, 0.2521, 0.2376, 0.2484, 0.2451, 0.235, 0.2506, 0.2372, 0.2547, 0.2539, 0.2459, 0.2521, 0.2506, 0.2372, 0.2564, 0.2384, 0.2638, 0.2539, 0.264, 0.2559, 0.2545, 0.2559, 0.2547, 0.2539])
me_cylinder.use_remesh_preserve_volume = False
me_cylinder.use_remesh_preserve_attributes = False
me_cylinder.use_mirror_vertex_groups = False
me_cylinder.update()

# ---- objects
ob_sun = bpy.data.objects.new('Sun', light_sun)
ob_lamp_001 = bpy.data.objects.new('Lamp.001', light_lamp_001)
ob_cube_005 = bpy.data.objects.new('Cube.005', me_cube_009)
ob_cube_003 = bpy.data.objects.new('Cube.003', me_cube_008)
ob_cube_004 = bpy.data.objects.new('Cube.004', me_cube_004)
ob_cube_002 = bpy.data.objects.new('Cube.002', me_cube_001)
ob_cylinder_001 = bpy.data.objects.new('Cylinder.001', me_cylinder_001)
ob_cube = bpy.data.objects.new('Cube', me_cube_006)
ob_cube_001 = bpy.data.objects.new('Cube.001', me_cube_002)
ob_cylinder = bpy.data.objects.new('Cylinder', me_cylinder)
ob_lamp = bpy.data.objects.new('Lamp', light_lamp)
ob_camera = bpy.data.objects.new('Camera', cam_camera)

# ---- transforms, parenting, visibility, modifiers, constraints
ob_sun.location = (4.301, 0.7789, 3.265)
ob_sun.rotation_euler = (2.022, 0.2627, 2.029)
ob_sun.lineart.crease_threshold = 0.0
ob_lamp_001.location = (-4.021, 1.74, 8.356)
ob_lamp_001.rotation_euler = (0.6503, 0.05522, 1.866)
ob_lamp_001.scale = (0.5969, 0.5969, 0.5969)
ob_lamp_001.lock_rotations_4d = False
ob_lamp_001.empty_display_type = 'ARROWS'
ob_lamp_001.color = (0.0, 0.0, 0.0, 0.0)
ob_lamp_001.lineart.crease_threshold = 0.0
ob_cube_005.location = (-0.1853, -1.097, 5.778)
ob_cube_005.scale = (0.159, 0.159, 0.159)
ob_cube_005.lineart.crease_threshold = 0.0
ob_cube_003.location = (-0.7591, -0.542, 6.429)
ob_cube_003.scale = (0.09307, 0.09307, 0.09307)
ob_cube_003.lineart.crease_threshold = 0.0
ob_cube_004.location = (0.08128, -0.542, 6.429)
ob_cube_004.scale = (0.09307, 0.09307, 0.09307)
ob_cube_004.lineart.crease_threshold = 0.0
ob_cube_002.location = (-0.2867, -1.361, 6.353)
ob_cube_002.rotation_euler = (0.0, 0.784, 0.0)
ob_cube_002.scale = (0.8529, 0.8529, 0.8529)
ob_cube_002.lineart.crease_threshold = 0.0
ob_cylinder_001.location = (-0.2397, 4.525, 4.406)
ob_cylinder_001.rotation_euler = (-1.521, -0.0, 0.0)
ob_cylinder_001.scale = (0.4381, 0.4381, 0.4381)
ob_cylinder_001.lineart.crease_threshold = 0.0
_m = ob_cylinder_001.modifiers.new('Solidify', 'SOLIDIFY')
_m.thickness = 0.113
_m.nonmanifold_thickness_mode = 'FIXED'
_m.nonmanifold_merge_threshold = 0.0003
ob_cube.location = (-0.291, 5.003, 6.15)
ob_cube.scale = (0.7802, 0.7802, 0.7802)
ob_cube.lineart.crease_threshold = 0.0
_m = ob_cube.modifiers.new('Solidify', 'SOLIDIFY')
_m.thickness = 0.054
_m.nonmanifold_thickness_mode = 'FIXED'
_m.nonmanifold_merge_threshold = 0.0003
ob_cube_001.location = (-0.2427, 3.917, 5.738)
ob_cube_001.scale = (1.126, 1.126, 1.126)
ob_cube_001.lineart.crease_threshold = 0.0
_m = ob_cube_001.modifiers.new('Solidify', 'SOLIDIFY')
_m.thickness = 0.058
_m.nonmanifold_thickness_mode = 'FIXED'
_m.nonmanifold_merge_threshold = 0.0003
ob_cylinder.location = (-0.2633, 3.878, 4.621)
ob_cylinder.rotation_euler = (-1.577, -0.642, 0.07504)
ob_cylinder.scale = (0.5224, 0.5224, 0.5224)
ob_cylinder.lineart.crease_threshold = 0.0
_m = ob_cylinder.modifiers.new('Solidify', 'SOLIDIFY')
_m.thickness = 0.086
_m.nonmanifold_thickness_mode = 'FIXED'
_m.nonmanifold_merge_threshold = 0.0003
ob_lamp.location = (3.549, 2.345, 6.878)
ob_lamp.rotation_euler = (0.6503, 0.05522, 1.866)
ob_lamp.scale = (0.5969, 0.5969, 0.5969)
ob_lamp.lock_rotations_4d = False
ob_lamp.empty_display_type = 'ARROWS'
ob_lamp.color = (0.0, 0.0, 0.0, 0.0)
ob_lamp.lineart.crease_threshold = 0.0
ob_camera.location = (5.848, -0.248, 6.544)
ob_camera.rotation_euler = (1.468, 0.01525, 1.377)
ob_camera.scale = (0.5969, 0.5969, 0.5969)
ob_camera.lock_rotations_4d = False
ob_camera.empty_display_type = 'ARROWS'
ob_camera.color = (0.0, 0.0, 0.0, 0.0)
ob_camera.display_type = 'WIRE'
ob_camera.lineart.crease_threshold = 0.0

# ---- collection membership
col_collection_1.objects.link(ob_sun)
col_collection_1.objects.link(ob_lamp_001)
col_collection_1.objects.link(ob_cube_005)
col_collection_1.objects.link(ob_cube_003)
col_collection_1.objects.link(ob_cube_004)
col_collection_1.objects.link(ob_cube_002)
col_collection_1.objects.link(ob_cylinder_001)
col_collection_1.objects.link(ob_cube)
col_collection_1.objects.link(ob_cube_001)
col_collection_1.objects.link(ob_cylinder)
col_collection_1.objects.link(ob_lamp)
col_collection_1.objects.link(ob_camera)

# ---- scene / render settings (as saved in the file)
scene.camera = ob_camera
scene.frame_start = 1; scene.frame_end = 50; scene.frame_set(783)
scene.render.engine = 'BLENDER_EEVEE_NEXT'
scene.render.resolution_percentage = 50
scene.render.dither_intensity = 0.0
scene.cycles.use_denoising = False
scene.cycles.samples = 128
scene.cycles.sampling_pattern = 'TABULATED_SOBOL'
scene.cycles.use_adaptive_sampling = False
scene.cycles.use_light_tree = False
scene.cycles.blur_glossy = 0.0
scene.cycles.sample_clamp_indirect = 0.0
scene.view_settings.view_transform = 'Standard'
bpy.context.view_layer.update()
